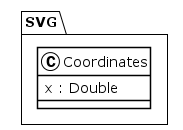

The diagram above was rendered by PlantUML. Its source (embedded in the PNG):
@startuml
!theme plain
package SVG {
class Coordinates {
	 x : Double
}
}
@enduml